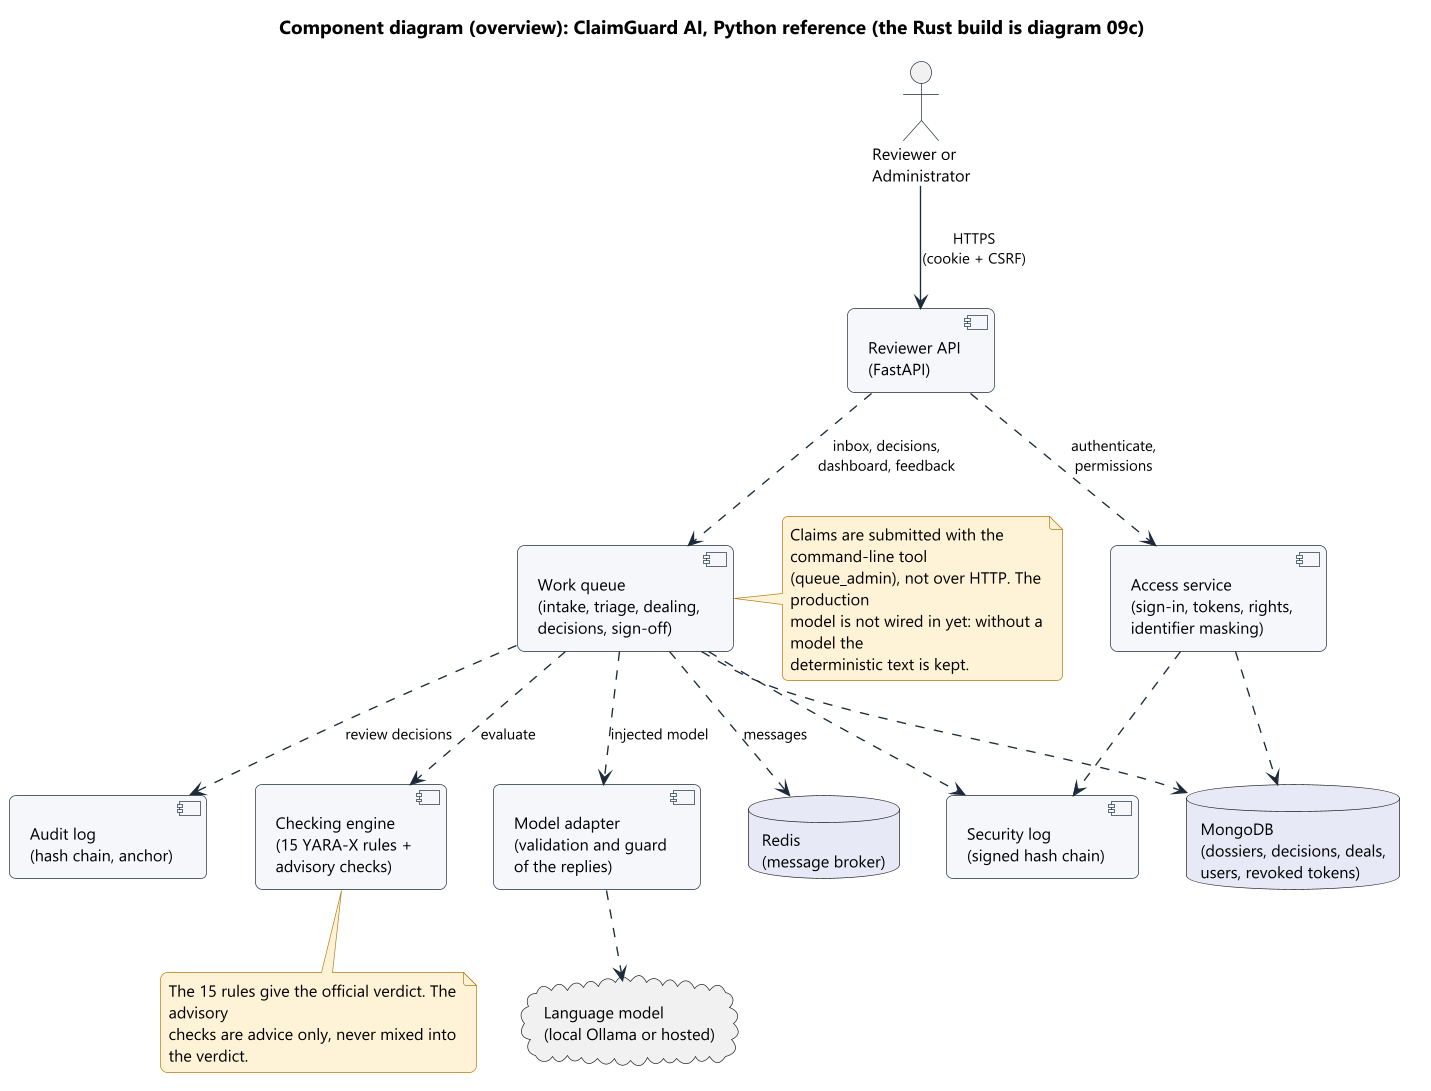

The diagram above was rendered by PlantUML. Its source (embedded in the PNG):
@startuml 09_components
!include ../style.iuml
title Component diagram (overview): ClaimGuard AI, Python reference (the Rust build is diagram 09c)

actor "Reviewer or\nAdministrator" as H

component "Reviewer API\n(FastAPI)" as API
component "Access service\n(sign-in, tokens, rights,\nidentifier masking)" as ACC
component "Work queue\n(intake, triage, dealing,\ndecisions, sign-off)" as QUEUE
component "Checking engine\n(15 YARA-X rules +\nadvisory checks)" as ENG
component "Model adapter\n(validation and guard\nof the replies)" as ADA
component "Audit log\n(hash chain, anchor)" as AUD
component "Security log\n(signed hash chain)" as SEC

database "MongoDB\n(dossiers, decisions, deals,\nusers, revoked tokens)" as MDB
database "Redis\n(message broker)" as RDS
cloud "Language model\n(local Ollama or hosted)" as MOD

H --> API : HTTPS\n(cookie + CSRF)
API ..> ACC : authenticate,\npermissions
API ..> QUEUE : inbox, decisions,\ndashboard, feedback
ACC ..> SEC
ACC ..> MDB
QUEUE ..> ENG : evaluate
QUEUE ..> AUD : review decisions
QUEUE ..> SEC
QUEUE ..> MDB
QUEUE ..> RDS : messages
QUEUE ..> ADA : injected model
ADA ..> MOD

note right of QUEUE
  Claims are submitted with the command-line tool
  (queue_admin), not over HTTP. The production
  model is not wired in yet: without a model the
  deterministic text is kept.
end note

note bottom of ENG
  The 15 rules give the official verdict. The advisory
  checks are advice only, never mixed into the verdict.
end note
@enduml